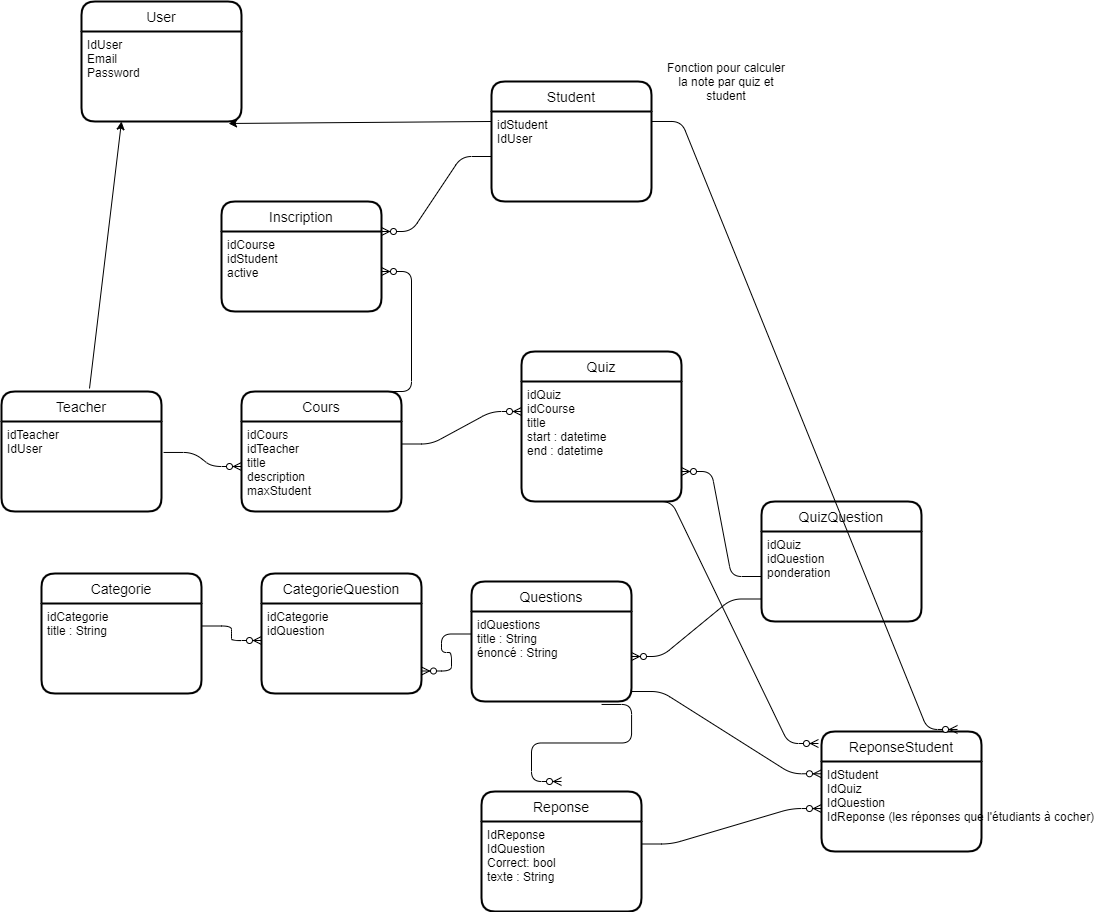

The diagram above was exported from draw.io. Its source (the exported page's mxGraphModel, read from the mxfile embedded in the PNG):
<mxGraphModel dx="1546" dy="1862" grid="1" gridSize="10" guides="1" tooltips="1" connect="1" arrows="1" fold="1" page="1" pageScale="1" pageWidth="850" pageHeight="1100" math="0" shadow="0" extFonts="Permanent Marker^https://fonts.googleapis.com/css?family=Permanent+Marker">
  <root>
    <mxCell id="0" />
    <mxCell id="1" parent="0" />
    <mxCell id="d2dYAKe7NNeKTJfBTGSk-1" value="Teacher" style="swimlane;childLayout=stackLayout;horizontal=1;startSize=30;horizontalStack=0;rounded=1;fontSize=14;fontStyle=0;strokeWidth=2;resizeParent=0;resizeLast=1;shadow=0;dashed=0;align=center;" parent="1" vertex="1">
      <mxGeometry x="40" y="380" width="160" height="120" as="geometry" />
    </mxCell>
    <mxCell id="d2dYAKe7NNeKTJfBTGSk-2" value="idTeacher&#10;IdUser" style="align=left;strokeColor=none;fillColor=none;spacingLeft=4;fontSize=12;verticalAlign=top;resizable=0;rotatable=0;part=1;" parent="d2dYAKe7NNeKTJfBTGSk-1" vertex="1">
      <mxGeometry y="30" width="160" height="90" as="geometry" />
    </mxCell>
    <mxCell id="d2dYAKe7NNeKTJfBTGSk-4" value="Student" style="swimlane;childLayout=stackLayout;horizontal=1;startSize=30;horizontalStack=0;rounded=1;fontSize=14;fontStyle=0;strokeWidth=2;resizeParent=0;resizeLast=1;shadow=0;dashed=0;align=center;" parent="1" vertex="1">
      <mxGeometry x="530" y="70" width="160" height="120" as="geometry" />
    </mxCell>
    <mxCell id="d2dYAKe7NNeKTJfBTGSk-5" value="idStudent&#10;IdUser" style="align=left;strokeColor=none;fillColor=none;spacingLeft=4;fontSize=12;verticalAlign=top;resizable=0;rotatable=0;part=1;" parent="d2dYAKe7NNeKTJfBTGSk-4" vertex="1">
      <mxGeometry y="30" width="160" height="90" as="geometry" />
    </mxCell>
    <mxCell id="d2dYAKe7NNeKTJfBTGSk-6" value="Cours" style="swimlane;childLayout=stackLayout;horizontal=1;startSize=30;horizontalStack=0;rounded=1;fontSize=14;fontStyle=0;strokeWidth=2;resizeParent=0;resizeLast=1;shadow=0;dashed=0;align=center;" parent="1" vertex="1">
      <mxGeometry x="280" y="380" width="160" height="120" as="geometry" />
    </mxCell>
    <mxCell id="d2dYAKe7NNeKTJfBTGSk-7" value="idCours&#10;idTeacher&#10;title&#10;description&#10;maxStudent" style="align=left;strokeColor=none;fillColor=none;spacingLeft=4;fontSize=12;verticalAlign=top;resizable=0;rotatable=0;part=1;" parent="d2dYAKe7NNeKTJfBTGSk-6" vertex="1">
      <mxGeometry y="30" width="160" height="90" as="geometry" />
    </mxCell>
    <mxCell id="d2dYAKe7NNeKTJfBTGSk-8" value="Inscription" style="swimlane;childLayout=stackLayout;horizontal=1;startSize=30;horizontalStack=0;rounded=1;fontSize=14;fontStyle=0;strokeWidth=2;resizeParent=0;resizeLast=1;shadow=0;dashed=0;align=center;" parent="1" vertex="1">
      <mxGeometry x="260" y="190" width="160" height="110" as="geometry" />
    </mxCell>
    <mxCell id="d2dYAKe7NNeKTJfBTGSk-9" value="idCourse&#10;idStudent&#10;active" style="align=left;strokeColor=none;fillColor=none;spacingLeft=4;fontSize=12;verticalAlign=top;resizable=0;rotatable=0;part=1;" parent="d2dYAKe7NNeKTJfBTGSk-8" vertex="1">
      <mxGeometry y="30" width="160" height="80" as="geometry" />
    </mxCell>
    <mxCell id="d2dYAKe7NNeKTJfBTGSk-10" value="Quiz" style="swimlane;childLayout=stackLayout;horizontal=1;startSize=30;horizontalStack=0;rounded=1;fontSize=14;fontStyle=0;strokeWidth=2;resizeParent=0;resizeLast=1;shadow=0;dashed=0;align=center;" parent="1" vertex="1">
      <mxGeometry x="560" y="340" width="160" height="150" as="geometry" />
    </mxCell>
    <mxCell id="d2dYAKe7NNeKTJfBTGSk-11" value="idQuiz&#10;idCourse&#10;title&#10;start : datetime&#10;end : datetime&#10;" style="align=left;strokeColor=none;fillColor=none;spacingLeft=4;fontSize=12;verticalAlign=top;resizable=0;rotatable=0;part=1;" parent="d2dYAKe7NNeKTJfBTGSk-10" vertex="1">
      <mxGeometry y="30" width="160" height="120" as="geometry" />
    </mxCell>
    <mxCell id="d2dYAKe7NNeKTJfBTGSk-12" value="" style="edgeStyle=entityRelationEdgeStyle;fontSize=12;html=1;endArrow=ERzeroToMany;endFill=1;exitX=1.013;exitY=0.344;exitDx=0;exitDy=0;exitPerimeter=0;entryX=0;entryY=0.5;entryDx=0;entryDy=0;" parent="1" source="d2dYAKe7NNeKTJfBTGSk-2" target="d2dYAKe7NNeKTJfBTGSk-7" edge="1">
      <mxGeometry width="100" height="100" relative="1" as="geometry">
        <mxPoint x="370" y="440" as="sourcePoint" />
        <mxPoint x="470" y="340" as="targetPoint" />
      </mxGeometry>
    </mxCell>
    <mxCell id="d2dYAKe7NNeKTJfBTGSk-14" value="" style="edgeStyle=entityRelationEdgeStyle;fontSize=12;html=1;endArrow=ERzeroToMany;endFill=1;exitX=0.5;exitY=0;exitDx=0;exitDy=0;" parent="1" source="d2dYAKe7NNeKTJfBTGSk-6" target="d2dYAKe7NNeKTJfBTGSk-9" edge="1">
      <mxGeometry width="100" height="100" relative="1" as="geometry">
        <mxPoint x="370" y="440" as="sourcePoint" />
        <mxPoint x="270" y="260" as="targetPoint" />
      </mxGeometry>
    </mxCell>
    <mxCell id="d2dYAKe7NNeKTJfBTGSk-15" value="" style="edgeStyle=entityRelationEdgeStyle;fontSize=12;html=1;endArrow=ERzeroToMany;endFill=1;entryX=0;entryY=0.25;entryDx=0;entryDy=0;exitX=1;exitY=0.25;exitDx=0;exitDy=0;" parent="1" source="d2dYAKe7NNeKTJfBTGSk-7" target="d2dYAKe7NNeKTJfBTGSk-11" edge="1">
      <mxGeometry width="100" height="100" relative="1" as="geometry">
        <mxPoint x="370" y="440" as="sourcePoint" />
        <mxPoint x="470" y="340" as="targetPoint" />
      </mxGeometry>
    </mxCell>
    <mxCell id="d2dYAKe7NNeKTJfBTGSk-17" value="" style="edgeStyle=entityRelationEdgeStyle;fontSize=12;html=1;endArrow=ERzeroToMany;endFill=1;entryX=1;entryY=0;entryDx=0;entryDy=0;" parent="1" source="d2dYAKe7NNeKTJfBTGSk-5" target="d2dYAKe7NNeKTJfBTGSk-9" edge="1">
      <mxGeometry width="100" height="100" relative="1" as="geometry">
        <mxPoint x="370" y="440" as="sourcePoint" />
        <mxPoint x="470" y="340" as="targetPoint" />
      </mxGeometry>
    </mxCell>
    <mxCell id="d2dYAKe7NNeKTJfBTGSk-19" value="Questions" style="swimlane;childLayout=stackLayout;horizontal=1;startSize=30;horizontalStack=0;rounded=1;fontSize=14;fontStyle=0;strokeWidth=2;resizeParent=0;resizeLast=1;shadow=0;dashed=0;align=center;" parent="1" vertex="1">
      <mxGeometry x="510" y="570" width="160" height="120" as="geometry" />
    </mxCell>
    <mxCell id="d2dYAKe7NNeKTJfBTGSk-20" value="idQuestions&#10;title : String&#10;énoncé : String&#10;" style="align=left;strokeColor=none;fillColor=none;spacingLeft=4;fontSize=12;verticalAlign=top;resizable=0;rotatable=0;part=1;" parent="d2dYAKe7NNeKTJfBTGSk-19" vertex="1">
      <mxGeometry y="30" width="160" height="90" as="geometry" />
    </mxCell>
    <mxCell id="9sQfHfTyXAO2uDPGOnwR-1" value="Categorie" style="swimlane;childLayout=stackLayout;horizontal=1;startSize=30;horizontalStack=0;rounded=1;fontSize=14;fontStyle=0;strokeWidth=2;resizeParent=0;resizeLast=1;shadow=0;dashed=0;align=center;" vertex="1" parent="1">
      <mxGeometry x="80" y="562" width="160" height="120" as="geometry" />
    </mxCell>
    <mxCell id="9sQfHfTyXAO2uDPGOnwR-2" value="idCategorie&#10;title : String" style="align=left;strokeColor=none;fillColor=none;spacingLeft=4;fontSize=12;verticalAlign=top;resizable=0;rotatable=0;part=1;" vertex="1" parent="9sQfHfTyXAO2uDPGOnwR-1">
      <mxGeometry y="30" width="160" height="90" as="geometry" />
    </mxCell>
    <mxCell id="9sQfHfTyXAO2uDPGOnwR-3" value="CategorieQuestion" style="swimlane;childLayout=stackLayout;horizontal=1;startSize=30;horizontalStack=0;rounded=1;fontSize=14;fontStyle=0;strokeWidth=2;resizeParent=0;resizeLast=1;shadow=0;dashed=0;align=center;" vertex="1" parent="1">
      <mxGeometry x="300" y="562" width="160" height="120" as="geometry" />
    </mxCell>
    <mxCell id="9sQfHfTyXAO2uDPGOnwR-4" value="idCategorie&#10;idQuestion" style="align=left;strokeColor=none;fillColor=none;spacingLeft=4;fontSize=12;verticalAlign=top;resizable=0;rotatable=0;part=1;" vertex="1" parent="9sQfHfTyXAO2uDPGOnwR-3">
      <mxGeometry y="30" width="160" height="90" as="geometry" />
    </mxCell>
    <mxCell id="9sQfHfTyXAO2uDPGOnwR-7" value="" style="edgeStyle=entityRelationEdgeStyle;fontSize=12;html=1;endArrow=ERzeroToMany;endFill=1;exitX=1;exitY=0.25;exitDx=0;exitDy=0;" edge="1" parent="1" source="9sQfHfTyXAO2uDPGOnwR-2">
      <mxGeometry width="100" height="100" relative="1" as="geometry">
        <mxPoint x="249.99999999999994" y="615" as="sourcePoint" />
        <mxPoint x="300" y="629" as="targetPoint" />
      </mxGeometry>
    </mxCell>
    <mxCell id="9sQfHfTyXAO2uDPGOnwR-10" value="" style="edgeStyle=entityRelationEdgeStyle;fontSize=12;html=1;endArrow=ERzeroToMany;endFill=1;entryX=1;entryY=0.75;entryDx=0;entryDy=0;exitX=0;exitY=0.25;exitDx=0;exitDy=0;" edge="1" parent="1" source="d2dYAKe7NNeKTJfBTGSk-20" target="9sQfHfTyXAO2uDPGOnwR-4">
      <mxGeometry width="100" height="100" relative="1" as="geometry">
        <mxPoint x="610" y="584.5" as="sourcePoint" />
        <mxPoint x="500" y="659.5" as="targetPoint" />
      </mxGeometry>
    </mxCell>
    <mxCell id="9sQfHfTyXAO2uDPGOnwR-13" value="QuizQuestion" style="swimlane;childLayout=stackLayout;horizontal=1;startSize=30;horizontalStack=0;rounded=1;fontSize=14;fontStyle=0;strokeWidth=2;resizeParent=0;resizeLast=1;shadow=0;dashed=0;align=center;" vertex="1" parent="1">
      <mxGeometry x="800" y="490" width="160" height="120" as="geometry" />
    </mxCell>
    <mxCell id="9sQfHfTyXAO2uDPGOnwR-14" value="idQuiz&#10;idQuestion&#10;ponderation" style="align=left;strokeColor=none;fillColor=none;spacingLeft=4;fontSize=12;verticalAlign=top;resizable=0;rotatable=0;part=1;" vertex="1" parent="9sQfHfTyXAO2uDPGOnwR-13">
      <mxGeometry y="30" width="160" height="90" as="geometry" />
    </mxCell>
    <mxCell id="9sQfHfTyXAO2uDPGOnwR-17" value="" style="edgeStyle=entityRelationEdgeStyle;fontSize=12;html=1;endArrow=ERzeroToMany;endFill=1;entryX=1;entryY=0.75;entryDx=0;entryDy=0;exitX=0;exitY=0.5;exitDx=0;exitDy=0;" edge="1" parent="1" source="9sQfHfTyXAO2uDPGOnwR-14" target="d2dYAKe7NNeKTJfBTGSk-11">
      <mxGeometry width="100" height="100" relative="1" as="geometry">
        <mxPoint x="800" y="490" as="sourcePoint" />
        <mxPoint x="750" y="527" as="targetPoint" />
      </mxGeometry>
    </mxCell>
    <mxCell id="9sQfHfTyXAO2uDPGOnwR-18" value="" style="edgeStyle=entityRelationEdgeStyle;fontSize=12;html=1;endArrow=ERzeroToMany;endFill=1;entryX=1;entryY=0.5;entryDx=0;entryDy=0;exitX=0;exitY=0.75;exitDx=0;exitDy=0;" edge="1" parent="1" source="9sQfHfTyXAO2uDPGOnwR-14" target="d2dYAKe7NNeKTJfBTGSk-20">
      <mxGeometry width="100" height="100" relative="1" as="geometry">
        <mxPoint x="520" y="632.5" as="sourcePoint" />
        <mxPoint x="470" y="669.5" as="targetPoint" />
      </mxGeometry>
    </mxCell>
    <mxCell id="9sQfHfTyXAO2uDPGOnwR-23" value="Reponse" style="swimlane;childLayout=stackLayout;horizontal=1;startSize=30;horizontalStack=0;rounded=1;fontSize=14;fontStyle=0;strokeWidth=2;resizeParent=0;resizeLast=1;shadow=0;dashed=0;align=center;" vertex="1" parent="1">
      <mxGeometry x="520" y="780" width="160" height="120" as="geometry" />
    </mxCell>
    <mxCell id="9sQfHfTyXAO2uDPGOnwR-24" value="IdReponse&#10;IdQuestion&#10;Correct: bool&#10;texte : String" style="align=left;strokeColor=none;fillColor=none;spacingLeft=4;fontSize=12;verticalAlign=top;resizable=0;rotatable=0;part=1;" vertex="1" parent="9sQfHfTyXAO2uDPGOnwR-23">
      <mxGeometry y="30" width="160" height="90" as="geometry" />
    </mxCell>
    <mxCell id="9sQfHfTyXAO2uDPGOnwR-26" value="" style="edgeStyle=entityRelationEdgeStyle;fontSize=12;html=1;endArrow=ERzeroToMany;endFill=1;exitX=0.813;exitY=1.033;exitDx=0;exitDy=0;exitPerimeter=0;" edge="1" parent="1" source="d2dYAKe7NNeKTJfBTGSk-20">
      <mxGeometry width="100" height="100" relative="1" as="geometry">
        <mxPoint x="810" y="597.5" as="sourcePoint" />
        <mxPoint x="600" y="770" as="targetPoint" />
      </mxGeometry>
    </mxCell>
    <mxCell id="9sQfHfTyXAO2uDPGOnwR-29" value="ReponseStudent" style="swimlane;childLayout=stackLayout;horizontal=1;startSize=30;horizontalStack=0;rounded=1;fontSize=14;fontStyle=0;strokeWidth=2;resizeParent=0;resizeLast=1;shadow=0;dashed=0;align=center;" vertex="1" parent="1">
      <mxGeometry x="860" y="720" width="160" height="120" as="geometry" />
    </mxCell>
    <mxCell id="9sQfHfTyXAO2uDPGOnwR-30" value="IdStudent&#10;IdQuiz&#10;IdQuestion&#10;IdReponse (les réponses que l'étudiants à cocher)" style="align=left;strokeColor=none;fillColor=none;spacingLeft=4;fontSize=12;verticalAlign=top;resizable=0;rotatable=0;part=1;" vertex="1" parent="9sQfHfTyXAO2uDPGOnwR-29">
      <mxGeometry y="30" width="160" height="90" as="geometry" />
    </mxCell>
    <mxCell id="9sQfHfTyXAO2uDPGOnwR-32" value="" style="edgeStyle=entityRelationEdgeStyle;fontSize=12;html=1;endArrow=ERzeroToMany;endFill=1;exitX=1;exitY=0.25;exitDx=0;exitDy=0;" edge="1" parent="1" source="9sQfHfTyXAO2uDPGOnwR-24">
      <mxGeometry width="100" height="100" relative="1" as="geometry">
        <mxPoint x="900.04" y="720" as="sourcePoint" />
        <mxPoint x="859.96" y="797.03" as="targetPoint" />
      </mxGeometry>
    </mxCell>
    <mxCell id="9sQfHfTyXAO2uDPGOnwR-33" value="" style="edgeStyle=entityRelationEdgeStyle;fontSize=12;html=1;endArrow=ERzeroToMany;endFill=1;exitX=1;exitY=0.889;exitDx=0;exitDy=0;exitPerimeter=0;" edge="1" parent="1" source="d2dYAKe7NNeKTJfBTGSk-20">
      <mxGeometry width="100" height="100" relative="1" as="geometry">
        <mxPoint x="680.04" y="797.74" as="sourcePoint" />
        <mxPoint x="860" y="762.27" as="targetPoint" />
      </mxGeometry>
    </mxCell>
    <mxCell id="9sQfHfTyXAO2uDPGOnwR-34" value="" style="edgeStyle=entityRelationEdgeStyle;fontSize=12;html=1;endArrow=ERzeroToMany;endFill=1;entryX=0.85;entryY=-0.017;entryDx=0;entryDy=0;entryPerimeter=0;exitX=1;exitY=0.111;exitDx=0;exitDy=0;exitPerimeter=0;" edge="1" parent="1" source="d2dYAKe7NNeKTJfBTGSk-5" target="9sQfHfTyXAO2uDPGOnwR-29">
      <mxGeometry width="100" height="100" relative="1" as="geometry">
        <mxPoint x="880" y="410" as="sourcePoint" />
        <mxPoint x="1049.96" y="670" as="targetPoint" />
      </mxGeometry>
    </mxCell>
    <mxCell id="9sQfHfTyXAO2uDPGOnwR-35" value="" style="edgeStyle=entityRelationEdgeStyle;fontSize=12;html=1;endArrow=ERzeroToMany;endFill=1;exitX=0.75;exitY=1;exitDx=0;exitDy=0;entryX=-0.019;entryY=0.1;entryDx=0;entryDy=0;entryPerimeter=0;" edge="1" parent="1" source="d2dYAKe7NNeKTJfBTGSk-11" target="9sQfHfTyXAO2uDPGOnwR-29">
      <mxGeometry width="100" height="100" relative="1" as="geometry">
        <mxPoint x="730" y="682" as="sourcePoint" />
        <mxPoint x="909.96" y="646.53" as="targetPoint" />
      </mxGeometry>
    </mxCell>
    <mxCell id="9sQfHfTyXAO2uDPGOnwR-37" value="User" style="swimlane;childLayout=stackLayout;horizontal=1;startSize=30;horizontalStack=0;rounded=1;fontSize=14;fontStyle=0;strokeWidth=2;resizeParent=0;resizeLast=1;shadow=0;dashed=0;align=center;" vertex="1" parent="1">
      <mxGeometry x="120" y="-10" width="160" height="120" as="geometry" />
    </mxCell>
    <mxCell id="9sQfHfTyXAO2uDPGOnwR-38" value="IdUser&#10;Email&#10;Password" style="align=left;strokeColor=none;fillColor=none;spacingLeft=4;fontSize=12;verticalAlign=top;resizable=0;rotatable=0;part=1;" vertex="1" parent="9sQfHfTyXAO2uDPGOnwR-37">
      <mxGeometry y="30" width="160" height="90" as="geometry" />
    </mxCell>
    <mxCell id="9sQfHfTyXAO2uDPGOnwR-41" value="" style="endArrow=classic;html=1;entryX=0.25;entryY=1;entryDx=0;entryDy=0;exitX=0.55;exitY=-0.025;exitDx=0;exitDy=0;exitPerimeter=0;" edge="1" parent="1" source="d2dYAKe7NNeKTJfBTGSk-1" target="9sQfHfTyXAO2uDPGOnwR-38">
      <mxGeometry width="50" height="50" relative="1" as="geometry">
        <mxPoint x="100" y="380" as="sourcePoint" />
        <mxPoint x="150" y="330" as="targetPoint" />
      </mxGeometry>
    </mxCell>
    <mxCell id="9sQfHfTyXAO2uDPGOnwR-42" value="" style="endArrow=classic;html=1;entryX=0.919;entryY=1.022;entryDx=0;entryDy=0;exitX=0;exitY=0.111;exitDx=0;exitDy=0;exitPerimeter=0;entryPerimeter=0;" edge="1" parent="1" source="d2dYAKe7NNeKTJfBTGSk-5" target="9sQfHfTyXAO2uDPGOnwR-38">
      <mxGeometry width="50" height="50" relative="1" as="geometry">
        <mxPoint x="138" y="387" as="sourcePoint" />
        <mxPoint x="190" y="60" as="targetPoint" />
      </mxGeometry>
    </mxCell>
    <mxCell id="9sQfHfTyXAO2uDPGOnwR-43" value="Fonction pour calculer la note par quiz et student" style="text;html=1;strokeColor=none;fillColor=none;align=center;verticalAlign=middle;whiteSpace=wrap;rounded=0;" vertex="1" parent="1">
      <mxGeometry x="700" y="30" width="130" height="80" as="geometry" />
    </mxCell>
  </root>
</mxGraphModel>